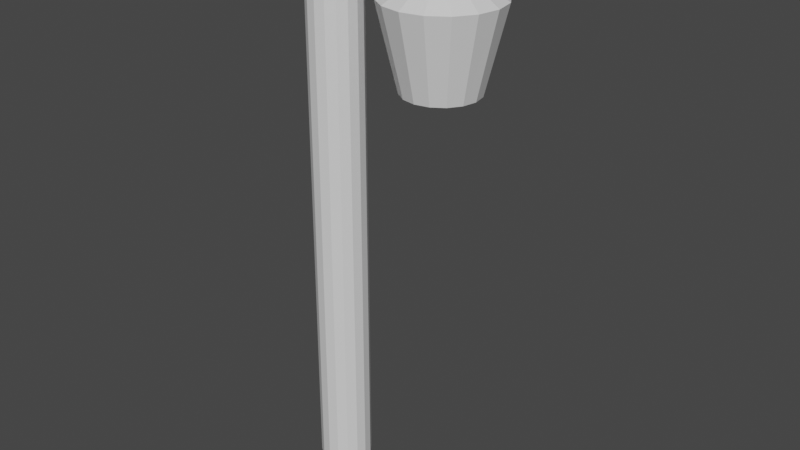 # Source: lantern.blend  (saved by Blender 2.91.10; exported with 4.5.12 LTS)
import bpy
from mathutils import Matrix  # noqa: F401  (used for matrix-valued properties, if any)

bpy.ops.wm.read_factory_settings(use_empty=True)
scene = bpy.context.scene
scene.name = 'Scene'

# ---- collections
col_collection = bpy.data.collections.new('Collection'); scene.collection.children.link(col_collection)

# ---- materials (node trees are filled in below, after node groups)
mat_material = bpy.data.materials.new('Material')
mat_material.alpha_threshold = 0.0
mat_material.use_transparent_shadow = False
mat_material.line_color = (0.0, 0.0, 0.0, 1.0)
mat_material_002 = bpy.data.materials.new('Material.002')
mat_material_002.use_transparent_shadow = False
mat_material_001 = bpy.data.materials.new('Material.001')
mat_material_001.use_transparent_shadow = False

# ---- material node trees
mat_material.use_nodes = True; mat_material.node_tree.nodes.clear()
_N = mat_material.node_tree.nodes; _L = mat_material.node_tree.links
n0 = _N.new('ShaderNodeOutputMaterial'); n0.name = 'Material Output'; n0.location = (300, 300)
n1 = _N.new('ShaderNodeBsdfPrincipled'); n1.name = 'Principled BSDF'; n1.location = (10, 300)
n1.distribution = 'GGX'
n1.subsurface_method = 'BURLEY'
n1.inputs[2].default_value = 0.4
n1.inputs[3].default_value = 1.45
n1.inputs[27].default_value = (0.0, 0.0, 0.0, 1.0)
n1.inputs[28].default_value = 1.0
_L.new(n1.outputs[0], n0.inputs[0])
n0.is_active_output = True
mat_material_002.use_nodes = True; mat_material_002.node_tree.nodes.clear()
_N = mat_material_002.node_tree.nodes; _L = mat_material_002.node_tree.links
n0 = _N.new('ShaderNodeBsdfPrincipled'); n0.name = 'Principled BSDF'; n0.location = (10, 300)
n0.distribution = 'GGX'
n0.subsurface_method = 'BURLEY'
n0.inputs[3].default_value = 1.45
n0.inputs[27].default_value = (0.0, 0.0, 0.0, 1.0)
n0.inputs[28].default_value = 1.0
n1 = _N.new('ShaderNodeOutputMaterial'); n1.name = 'Material Output'; n1.location = (300, 300)
_L.new(n0.outputs[0], n1.inputs[0])
n1.is_active_output = True
mat_material_001.use_nodes = True; mat_material_001.node_tree.nodes.clear()
_N = mat_material_001.node_tree.nodes; _L = mat_material_001.node_tree.links
n0 = _N.new('ShaderNodeBsdfPrincipled'); n0.name = 'Principled BSDF'; n0.location = (10, 300)
n0.distribution = 'GGX'
n0.subsurface_method = 'BURLEY'
n0.inputs[3].default_value = 1.45
n0.inputs[27].default_value = (0.0, 0.0, 0.0, 1.0)
n0.inputs[28].default_value = 1.0
n1 = _N.new('ShaderNodeOutputMaterial'); n1.name = 'Material Output'; n1.location = (300, 300)
_L.new(n0.outputs[0], n1.inputs[0])
n1.is_active_output = True

# ---- world
world_world = bpy.data.worlds.new('World'); scene.world = world_world
world_world.use_nodes = True; world_world.node_tree.nodes.clear()
_N = world_world.node_tree.nodes; _L = world_world.node_tree.links
n0 = _N.new('ShaderNodeOutputWorld'); n0.name = 'World Output'; n0.location = (300, 300)
n1 = _N.new('ShaderNodeBackground'); n1.name = 'Background'; n1.location = (10, 300)
n1.inputs[0].default_value = (0.05088, 0.05088, 0.05088, 1.0)
_L.new(n1.outputs[0], n0.inputs[0])
n0.is_active_output = True
world_world.color = (0.05088, 0.05088, 0.05088)
world_world.use_sun_shadow = False
world_world.sun_shadow_jitter_overblur = 0.0

# ---- meshes
me_cylinder = bpy.data.meshes.new('Cylinder')
me_cylinder.from_pydata([(8.696e-08, 0.3032, -0.03218), (8.696e-08, 0.3032, 6.032), (0.116, 0.2801, -0.03218), (0.116, 0.2801, 6.032), (0.2144, 0.2144, -0.03218), (0.2144, 0.2144, 6.032), (0.2801, 0.116, -0.03218), (0.2801, 0.116, 6.032), (0.3032, -2.883e-08, -0.03218), (0.3032, -2.883e-08, 6.032), (0.2801, -0.116, -0.03218), (0.2801, -0.116, 6.032), (0.2144, -0.2144, -0.03218), (0.2144, -0.2144, 6.032), (0.116, -0.2801, -0.03218), (0.116, -0.2801, 6.032), (1.327e-07, -0.3032, -0.03218), (1.327e-07, -0.3032, 6.032), (-0.116, -0.2801, -0.03218), (-0.116, -0.2801, 6.032), (-0.2144, -0.2144, -0.03218), (-0.2144, -0.2144, 6.032), (-0.2801, -0.116, -0.03218), (-0.2801, -0.116, 6.032), (-0.3032, -1.196e-08, -0.03218), (-0.3032, -1.196e-08, 6.032), (-0.2801, 0.116, -0.03218), (-0.2801, 0.116, 6.032), (-0.2144, 0.2144, -0.03218), (-0.2144, 0.2144, 6.032), (-0.116, 0.2801, -0.03218), (-0.116, 0.2801, 6.032), (0.3053, 0.3032, 6.336), (0.3053, 0.2801, 6.22), (0.3053, 0.2144, 6.121), (0.3053, 0.116, 6.055), (0.3053, -2.458e-08, 6.032), (0.3053, -0.116, 6.055), (0.3053, -0.2144, 6.121), (0.3053, -0.2801, 6.22), (0.3053, -0.3032, 6.336), (0.3053, -0.2801, 6.452), (0.3053, -0.2144, 6.55), (0.3053, -0.116, 6.616), (0.3053, -7.706e-09, 6.639), (0.3053, 0.116, 6.616), (0.3053, 0.2144, 6.55), (0.3053, 0.2801, 6.452), (1.055, 0.3032, 6.336), (1.055, 0.2801, 6.22), (1.055, 0.2144, 6.121), (1.055, 0.116, 6.055), (1.055, -2.458e-08, 6.032), (1.055, -0.116, 6.055), (1.055, -0.2144, 6.121), (1.055, -0.2801, 6.22), (1.055, -0.3032, 6.336), (1.055, -0.2801, 6.452), (1.055, -0.2144, 6.55), (1.055, -0.116, 6.616), (1.055, -7.706e-09, 6.639), (1.055, 0.116, 6.616), (1.055, 0.2144, 6.55), (1.055, 0.2801, 6.452), (1.359, 0.3032, 6.035), (1.243, 0.2801, 6.035), (1.145, 0.2144, 6.035), (1.079, 0.116, 6.035), (1.056, -1.784e-08, 6.035), (1.079, -0.116, 6.035), (1.145, -0.2144, 6.035), (1.243, -0.2801, 6.035), (1.359, -0.3032, 6.035), (1.475, -0.2801, 6.035), (1.574, -0.2144, 6.035), (1.639, -0.116, 6.035), (1.663, -9.729e-10, 6.035), (1.639, 0.116, 6.035), (1.574, 0.2144, 6.035), (1.475, 0.2801, 6.035), (1.359, 0.6378, 5.825), (1.115, 0.5893, 5.825), (0.9083, 0.451, 5.825), (0.77, 0.2441, 5.825), (0.7215, -2.138e-08, 5.825), (0.77, -0.2441, 5.825), (0.9083, -0.451, 5.825), (1.115, -0.5893, 5.825), (1.359, -0.6378, 5.825), (1.603, -0.5893, 5.825), (1.81, -0.451, 5.825), (1.949, -0.2441, 5.825), (1.997, 1.411e-08, 5.825), (1.949, 0.2441, 5.825), (1.81, 0.451, 5.825), (1.603, 0.5893, 5.825), (1.359, 0.4145, 4.895), (1.201, 0.3829, 4.895), (1.066, 0.2931, 4.895), (0.9764, 0.1586, 4.895), (0.9448, -2.336e-08, 4.895), (0.9764, -0.1586, 4.895), (1.066, -0.2931, 4.895), (1.201, -0.3829, 4.895), (1.359, -0.4145, 4.895), (1.518, -0.3829, 4.895), (1.652, -0.2931, 4.895), (1.742, -0.1586, 4.895), (1.774, -2.967e-10, 4.895), (1.742, 0.1586, 4.895), (1.652, 0.2931, 4.895), (1.518, 0.3829, 4.895), (1.359, 0.1946, 4.805), (1.285, 0.1797, 4.805), (1.222, 0.1376, 4.805), (1.18, 0.07445, 4.805), (1.165, -2.504e-08, 4.805), (1.18, -0.07445, 4.805), (1.222, -0.1376, 4.805), (1.285, -0.1797, 4.805), (1.359, -0.1946, 4.805), (1.434, -0.1797, 4.805), (1.497, -0.1376, 4.805), (1.539, -0.07445, 4.805), (1.554, -1.422e-08, 4.805), (1.539, 0.07445, 4.805), (1.497, 0.1376, 4.805), (1.434, 0.1797, 4.805)], [], [(0, 1, 3, 2), (2, 3, 5, 4), (4, 5, 7, 6), (6, 7, 9, 8), (8, 9, 11, 10), (10, 11, 13, 12), (12, 13, 15, 14), (14, 15, 17, 16), (16, 17, 19, 18), (18, 19, 21, 20), (20, 21, 23, 22), (22, 23, 25, 24), (24, 25, 27, 26), (26, 27, 29, 28), (15, 13, 38, 39), (28, 29, 31, 30), (30, 31, 1, 0), (0, 2, 4, 6, 8, 10, 12, 14, 16, 18, 20, 22, 24, 26, 28, 30), (42, 41, 57, 58), (25, 23, 43, 44), (11, 9, 36, 37), (21, 19, 41, 42), (31, 29, 46, 47), (7, 5, 34, 35), (17, 15, 39, 40), (3, 1, 32, 33), (27, 25, 44, 45), (13, 11, 37, 38), (23, 21, 42, 43), (1, 31, 47, 32), (9, 7, 35, 36), (19, 17, 40, 41), (29, 27, 45, 46), (5, 3, 33, 34), (63, 62, 78, 79), (35, 34, 50, 51), (43, 42, 58, 59), (36, 35, 51, 52), (44, 43, 59, 60), (37, 36, 52, 53), (45, 44, 60, 61), (38, 37, 53, 54), (46, 45, 61, 62), (39, 38, 54, 55), (47, 46, 62, 63), (40, 39, 55, 56), (33, 32, 48, 49), (32, 47, 63, 48), (41, 40, 56, 57), (34, 33, 49, 50), (77, 76, 92, 93), (56, 55, 71, 72), (49, 48, 64, 65), (48, 63, 79, 64), (57, 56, 72, 73), (50, 49, 65, 66), (58, 57, 73, 74), (51, 50, 66, 67), (59, 58, 74, 75), (52, 51, 67, 68), (60, 59, 75, 76), (53, 52, 68, 69), (61, 60, 76, 77), (54, 53, 69, 70), (62, 61, 77, 78), (55, 54, 70, 71), (83, 82, 98, 99), (70, 69, 85, 86), (78, 77, 93, 94), (71, 70, 86, 87), (79, 78, 94, 95), (72, 71, 87, 88), (65, 64, 80, 81), (64, 79, 95, 80), (73, 72, 88, 89), (66, 65, 81, 82), (74, 73, 89, 90), (67, 66, 82, 83), (75, 74, 90, 91), (68, 67, 83, 84), (76, 75, 91, 92), (69, 68, 84, 85), (104, 103, 119, 120), (91, 90, 106, 107), (84, 83, 99, 100), (92, 91, 107, 108), (85, 84, 100, 101), (93, 92, 108, 109), (86, 85, 101, 102), (94, 93, 109, 110), (87, 86, 102, 103), (95, 94, 110, 111), (88, 87, 103, 104), (81, 80, 96, 97), (80, 95, 111, 96), (89, 88, 104, 105), (82, 81, 97, 98), (90, 89, 105, 106), (113, 112, 127, 126, 125, 124, 123, 122, 121, 120, 119, 118, 117, 116, 115, 114), (97, 96, 112, 113), (96, 111, 127, 112), (105, 104, 120, 121), (98, 97, 113, 114), (106, 105, 121, 122), (99, 98, 114, 115), (107, 106, 122, 123), (100, 99, 115, 116), (108, 107, 123, 124), (101, 100, 116, 117), (109, 108, 124, 125), (102, 101, 117, 118), (110, 109, 125, 126), (103, 102, 118, 119), (111, 110, 126, 127), (81, 80, 95, 94, 93, 92, 91, 90, 89, 88, 87, 86, 85, 84, 83, 82), (97, 98, 99, 100, 101, 102, 103, 104, 105, 106, 107, 108, 109, 110, 111, 96)])
me_cylinder.polygons.foreach_set('material_index', [0, 0, 0, 0, 0, 0, 0, 0, 0, 0, 0, 0, 0, 0, 0, 0, 0, 0, 0, 0, 0, 0, 0, 0, 0, 0, 0, 0, 0, 0, 0, 0, 0, 0, 0, 0, 0, 0, 0, 0, 0, 0, 0, 0, 0, 0, 0, 0, 0, 0, 0, 0, 0, 0, 0, 0, 0, 0, 0, 0, 0, 0, 0, 0, 0, 0, 1, 0, 0, 0, 0, 0, 0, 0, 0, 0, 0, 0, 0, 0, 0, 0, 0, 1, 1, 1, 1, 1, 1, 1, 1, 1, 1, 1, 1, 1, 1, 1, 0, 0, 0, 0, 0, 0, 0, 0, 0, 0, 0, 0, 0, 0, 0, 0, 0, 0])
_uv = me_cylinder.uv_layers.new(name='UVMap')
_uv.uv.foreach_set('vector', [0.1164, 0.6558, 0.9999, 0.3994, 0.9999, 0.5987, 0.08289, 0.4973, 0.08289, 0.4973, 0.9999, 0.5987, 0.9239, 0.7829, 0.1157, 0.3384, 0.1157, 0.3384, 0.9239, 0.7829, 0.7833, 0.9233, 0.2086, 0.2056, 0.2086, 0.2056, 0.7833, 0.9233, 0.5991, 0.9996, 0.3418, 0.1132, 0.3418, 0.1132, 0.5991, 0.9996, 0.3997, 0.9999, 0.5012, 0.08242, 0.5012, 0.08242, 0.3997, 0.9999, 0.2155, 0.9242, 0.6597, 0.1166, 0.6597, 0.1166, 0.2155, 0.9242, 0.07551, 0.7843, 0.7906, 0.2117, 0.7906, 0.2117, 0.07551, 0.7843, 9.998e-05, 0.6002, 0.8843, 0.3435, 0.8843, 0.3435, 9.998e-05, 0.6002, 0.000813, 0.4007, 0.9182, 0.5022, 0.9182, 0.5022, 0.000813, 0.4007, 0.0772, 0.2165, 0.8856, 0.6612, 0.8856, 0.6612, 0.0772, 0.2165, 0.2175, 0.07606, 0.7918, 0.7933, 0.7918, 0.7933, 0.2175, 0.07606, 0.4016, 9.998e-05, 0.6585, 0.8852, 0.6585, 0.8852, 0.4016, 9.998e-05, 0.6008, 0.0001654, 0.4994, 0.9168, 0.4994, 0.9168, 0.6008, 0.0001654, 0.7846, 0.07595, 0.3411, 0.8822, 0.4293, 0.346, 0.4291, 0.346, 0.4285, 0.3464, 0.4278, 0.3468, 0.3411, 0.8822, 0.7846, 0.07595, 0.9242, 0.2156, 0.2108, 0.7868, 0.2108, 0.7868, 0.9242, 0.2156, 0.9999, 0.3994, 0.1164, 0.6558, 0.1164, 0.6558, 0.08289, 0.4973, 0.1157, 0.3384, 0.2086, 0.2056, 0.3418, 0.1132, 0.5012, 0.08242, 0.6597, 0.1166, 0.7906, 0.2117, 0.8843, 0.3435, 0.9182, 0.5022, 0.8856, 0.6612, 0.7918, 0.7933, 0.6585, 0.8852, 0.4994, 0.9168, 0.3411, 0.8822, 0.2108, 0.7868, 0.426, 0.347, 0.4265, 0.347, 0.4202, 0.356, 0.4186, 0.3524, 0.4303, 0.3461, 0.4302, 0.3461, 0.4258, 0.3469, 0.4256, 0.3471, 0.4291, 0.3458, 0.429, 0.3455, 0.4288, 0.3456, 0.4288, 0.3459, 0.4301, 0.3461, 0.4299, 0.346, 0.4265, 0.347, 0.426, 0.347, 0.4296, 0.346, 0.43, 0.3461, 0.4257, 0.3468, 0.426, 0.3466, 0.429, 0.3455, 0.4296, 0.3458, 0.4284, 0.3458, 0.4287, 0.3456, 0.4296, 0.3459, 0.4293, 0.346, 0.4278, 0.3468, 0.4271, 0.347, 0.4306, 0.3462, 0.4286, 0.3454, 0.4264, 0.3463, 0.428, 0.3462, 0.4302, 0.3461, 0.4303, 0.3461, 0.4256, 0.3471, 0.4256, 0.347, 0.4291, 0.346, 0.4291, 0.3458, 0.4288, 0.3459, 0.4285, 0.3464, 0.4302, 0.3461, 0.4301, 0.3461, 0.426, 0.347, 0.4258, 0.3469, 0.4286, 0.3454, 0.4296, 0.346, 0.426, 0.3466, 0.4264, 0.3463, 0.429, 0.3455, 0.429, 0.3455, 0.4287, 0.3456, 0.4288, 0.3456, 0.4299, 0.346, 0.4296, 0.3459, 0.4271, 0.347, 0.4265, 0.347, 0.43, 0.3461, 0.4302, 0.3461, 0.4256, 0.347, 0.4257, 0.3468, 0.4296, 0.3458, 0.4306, 0.3462, 0.428, 0.3462, 0.4284, 0.3458, 0.4213, 0.3368, 0.4188, 0.3408, 0.2519, 0.215, 0.304, 0.1982, 0.4287, 0.3456, 0.4284, 0.3458, 0.4664, 0.3113, 0.4995, 0.3251, 0.4258, 0.3469, 0.426, 0.347, 0.4186, 0.3524, 0.4169, 0.3497, 0.4288, 0.3456, 0.4287, 0.3456, 0.4995, 0.3251, 0.5067, 0.3598, 0.4256, 0.3471, 0.4258, 0.3469, 0.4169, 0.3497, 0.4154, 0.3469, 0.4288, 0.3459, 0.4288, 0.3456, 0.5067, 0.3598, 0.4894, 0.3913, 0.4256, 0.347, 0.4256, 0.3471, 0.4154, 0.3469, 0.4169, 0.3438, 0.4285, 0.3464, 0.4288, 0.3459, 0.4894, 0.3913, 0.4539, 0.3936, 0.4257, 0.3468, 0.4256, 0.347, 0.4169, 0.3438, 0.4188, 0.3408, 0.4278, 0.3468, 0.4285, 0.3464, 0.4539, 0.3936, 0.4309, 0.3774, 0.426, 0.3466, 0.4257, 0.3468, 0.4188, 0.3408, 0.4213, 0.3368, 0.4271, 0.347, 0.4278, 0.3468, 0.4309, 0.3774, 0.4228, 0.3633, 0.428, 0.3462, 0.4264, 0.3463, 0.4262, 0.3298, 0.4392, 0.3188, 0.4264, 0.3463, 0.426, 0.3466, 0.4213, 0.3368, 0.4262, 0.3298, 0.4265, 0.347, 0.4271, 0.347, 0.4228, 0.3633, 0.4202, 0.356, 0.4284, 0.3458, 0.428, 0.3462, 0.4392, 0.3188, 0.4664, 0.3113, 0.2113, 0.2513, 0.1901, 0.302, 0.0001457, 0.2661, 0.05173, 0.1423, 0.4228, 0.3633, 0.4309, 0.3774, 0.3796, 0.4585, 0.3156, 0.4578, 0.4392, 0.3188, 0.4262, 0.3298, 0.3615, 0.2029, 0.4209, 0.2247, 0.4262, 0.3298, 0.4213, 0.3368, 0.304, 0.1982, 0.3615, 0.2029, 0.4202, 0.356, 0.4228, 0.3633, 0.3156, 0.4578, 0.2592, 0.4411, 0.4664, 0.3113, 0.4392, 0.3188, 0.4209, 0.2247, 0.4792, 0.2634, 0.4186, 0.3524, 0.4202, 0.356, 0.2592, 0.4411, 0.2157, 0.4061, 0.4995, 0.3251, 0.4664, 0.3113, 0.4792, 0.2634, 0.5088, 0.3188, 0.4169, 0.3497, 0.4186, 0.3524, 0.2157, 0.4061, 0.1919, 0.3568, 0.5067, 0.3598, 0.4995, 0.3251, 0.5088, 0.3188, 0.5076, 0.3599, 0.4154, 0.3469, 0.4169, 0.3497, 0.1919, 0.3568, 0.1901, 0.302, 0.4894, 0.3913, 0.5067, 0.3598, 0.5076, 0.3599, 0.4961, 0.4005, 0.4169, 0.3438, 0.4154, 0.3469, 0.1901, 0.302, 0.2113, 0.2513, 0.4539, 0.3936, 0.4894, 0.3913, 0.4961, 0.4005, 0.4484, 0.4431, 0.4188, 0.3408, 0.4169, 0.3438, 0.2113, 0.2513, 0.2519, 0.215, 0.4309, 0.3774, 0.4539, 0.3936, 0.4484, 0.4431, 0.3796, 0.4585, 0.07129, 0.9746, 0.02511, 0.9282, 0.14, 0.8493, 0.147, 0.8581, 0.4484, 0.4431, 0.4961, 0.4005, 0.6533, 0.509, 0.557, 0.6193, 0.2519, 0.215, 0.2113, 0.2513, 0.05173, 0.1423, 0.1496, 0.04889, 0.3796, 0.4585, 0.4484, 0.4431, 0.557, 0.6193, 0.4208, 0.6698, 0.304, 0.1982, 0.2519, 0.215, 0.1496, 0.04889, 0.2715, 0.0007181, 0.3156, 0.4578, 0.3796, 0.4585, 0.4208, 0.6698, 0.2795, 0.6672, 0.4209, 0.2247, 0.3615, 0.2029, 0.4068, 0.0001457, 0.536, 0.0478, 0.3615, 0.2029, 0.304, 0.1982, 0.2715, 0.0007181, 0.4068, 0.0001457, 0.2592, 0.4411, 0.3156, 0.4578, 0.2795, 0.6672, 0.1553, 0.6157, 0.4792, 0.2634, 0.4209, 0.2247, 0.536, 0.0478, 0.6426, 0.1413, 0.2157, 0.4061, 0.2592, 0.4411, 0.1553, 0.6157, 0.058, 0.524, 0.5088, 0.3188, 0.4792, 0.2634, 0.6426, 0.1413, 0.6944, 0.2731, 0.1919, 0.3568, 0.2157, 0.4061, 0.058, 0.524, 0.002144, 0.4008, 0.5076, 0.3599, 0.5088, 0.3188, 0.6944, 0.2731, 0.6944, 0.3939, 0.1901, 0.302, 0.1919, 0.3568, 0.002144, 0.4008, 0.0001457, 0.2661, 0.4961, 0.4005, 0.5076, 0.3599, 0.6944, 0.3939, 0.6533, 0.509, 0.6224, 0.789, 0.5987, 0.7988, 0.5915, 0.7631, 0.6021, 0.7588, 0.2579, 0.6954, 0.3041, 0.7418, 0.1893, 0.8207, 0.1823, 0.8119, 0.1318, 0.9998, 0.07129, 0.9746, 0.147, 0.8581, 0.1568, 0.8633, 0.1975, 0.6702, 0.2579, 0.6954, 0.1823, 0.8119, 0.1725, 0.8066, 0.1973, 0.9999, 0.1318, 0.9998, 0.1568, 0.8633, 0.1678, 0.8642, 0.132, 0.6701, 0.1975, 0.6702, 0.1725, 0.8066, 0.1614, 0.8057, 0.2578, 0.9748, 0.1973, 0.9999, 0.1678, 0.8642, 0.1784, 0.8607, 0.07145, 0.6952, 0.132, 0.6701, 0.1614, 0.8057, 0.1508, 0.8092, 0.3041, 0.9284, 0.2578, 0.9748, 0.1784, 0.8607, 0.1869, 0.8533, 0.02516, 0.7416, 0.07145, 0.6952, 0.1508, 0.8092, 0.1423, 0.8166, 0.3291, 0.8678, 0.3041, 0.9284, 0.1869, 0.8533, 0.192, 0.8431, 0.0001457, 0.8676, 0.0001457, 0.8021, 0.1372, 0.8268, 0.1364, 0.8383, 0.0001457, 0.8021, 0.02516, 0.7416, 0.1423, 0.8166, 0.1372, 0.8268, 0.3291, 0.8023, 0.3291, 0.8678, 0.192, 0.8431, 0.1928, 0.8316, 0.02511, 0.9282, 0.0001457, 0.8676, 0.1364, 0.8383, 0.14, 0.8493, 0.3041, 0.7418, 0.3291, 0.8023, 0.1928, 0.8316, 0.1893, 0.8207, 0.5615, 0.7181, 0.5696, 0.71, 0.5802, 0.7057, 0.5916, 0.7058, 0.6022, 0.7101, 0.6103, 0.7182, 0.6147, 0.7288, 0.6147, 0.7402, 0.6103, 0.7508, 0.6021, 0.7588, 0.5915, 0.7631, 0.5801, 0.763, 0.5696, 0.7586, 0.5615, 0.7506, 0.5571, 0.74, 0.5572, 0.7286, 0.5314, 0.698, 0.5494, 0.6799, 0.5696, 0.71, 0.5615, 0.7181, 0.5494, 0.6799, 0.573, 0.6701, 0.5802, 0.7057, 0.5696, 0.71, 0.6406, 0.7709, 0.6224, 0.789, 0.6021, 0.7588, 0.6103, 0.7508, 0.5216, 0.7215, 0.5314, 0.698, 0.5615, 0.7181, 0.5572, 0.7286, 0.6503, 0.7473, 0.6406, 0.7709, 0.6103, 0.7508, 0.6147, 0.7402, 0.5216, 0.7471, 0.5216, 0.7215, 0.5572, 0.7286, 0.5571, 0.74, 0.6503, 0.7217, 0.6503, 0.7473, 0.6147, 0.7402, 0.6147, 0.7288, 0.5313, 0.7707, 0.5216, 0.7471, 0.5571, 0.74, 0.5615, 0.7506, 0.6405, 0.6981, 0.6503, 0.7217, 0.6147, 0.7288, 0.6103, 0.7182, 0.5492, 0.7888, 0.5313, 0.7707, 0.5615, 0.7506, 0.5696, 0.7586, 0.6225, 0.68, 0.6405, 0.6981, 0.6103, 0.7182, 0.6022, 0.7101, 0.5729, 0.7987, 0.5492, 0.7888, 0.5696, 0.7586, 0.5801, 0.763, 0.5988, 0.6701, 0.6225, 0.68, 0.6022, 0.7101, 0.5916, 0.7058, 0.5987, 0.7988, 0.5729, 0.7987, 0.5801, 0.763, 0.5915, 0.7631, 0.573, 0.6701, 0.5988, 0.6701, 0.5916, 0.7058, 0.5802, 0.7057, 0.5067, 0.8204, 0.4797, 0.8474, 0.4444, 0.862, 0.4062, 0.862, 0.371, 0.8474, 0.344, 0.8204, 0.3294, 0.7851, 0.3294, 0.747, 0.344, 0.7117, 0.371, 0.6847, 0.4062, 0.6701, 0.4444, 0.6701, 0.4797, 0.6847, 0.5067, 0.7117, 0.5213, 0.747, 0.5213, 0.7851, 0.7006, 0.6701, 0.7254, 0.6701, 0.7483, 0.6796, 0.7659, 0.6971, 0.7753, 0.7201, 0.7753, 0.7449, 0.7659, 0.7678, 0.7483, 0.7853, 0.7254, 0.7948, 0.7006, 0.7948, 0.6777, 0.7853, 0.6601, 0.7678, 0.6506, 0.7449, 0.6506, 0.7201, 0.6601, 0.6971, 0.6777, 0.6796])
me_cylinder.materials.append(mat_material)
me_cylinder.materials.append(mat_material_002)
me_cylinder.use_remesh_fix_poles = True
me_cylinder.use_remesh_preserve_attributes = False
me_cylinder.use_mirror_vertex_groups = False
me_cylinder.update()
me_sphere = bpy.data.meshes.new('Sphere')
me_sphere.from_pydata([(0.0, 0.2121, 0.2121), (0.0, 0.2772, 0.1148), (0.0, 0.2772, -0.1148), (0.0, 0.1148, -0.2772), (0.04393, 0.1061, 0.2772), (0.08118, 0.196, 0.2121), (0.1061, 0.2561, 0.1148), (0.1148, 0.2772, -1.311e-08), (0.1061, 0.2561, -0.1148), (0.08118, 0.196, -0.2121), (0.04393, 0.1061, -0.2772), (0.08118, 0.08118, 0.2772), (0.15, 0.15, 0.2121), (0.196, 0.196, 0.1148), (0.2121, 0.2121, -1.311e-08), (0.196, 0.196, -0.1148), (0.15, 0.15, -0.2121), (0.08118, 0.08118, -0.2772), (0.1061, 0.04393, 0.2772), (0.196, 0.08118, 0.2121), (0.2561, 0.1061, 0.1148), (0.2772, 0.1148, -1.311e-08), (0.2561, 0.1061, -0.1148), (0.196, 0.08118, -0.2121), (0.1061, 0.04393, -0.2772), (0.1148, 2.953e-08, 0.2772), (0.2121, 1.09e-08, 0.2121), (0.2772, 3.448e-09, 0.1148), (0.3, 3.448e-09, -1.311e-08), (0.2772, 3.448e-09, -0.1148), (0.2121, 1.09e-08, -0.2121), (0.1148, 2.207e-08, -0.2772), (0.1061, -0.04393, 0.2772), (0.196, -0.08118, 0.2121), (0.2561, -0.1061, 0.1148), (0.2772, -0.1148, -1.311e-08), (0.2561, -0.1061, -0.1148), (0.196, -0.08118, -0.2121), (0.1061, -0.04393, -0.2772), (0.08118, -0.08118, 0.2772), (0.15, -0.15, 0.2121), (0.196, -0.196, 0.1148), (0.2121, -0.2121, -1.311e-08), (0.196, -0.196, -0.1148), (0.15, -0.15, -0.2121), (0.08118, -0.08118, -0.2772), (0.04393, -0.1061, 0.2772), (0.08118, -0.196, 0.2121), (0.1061, -0.2561, 0.1148), (0.1148, -0.2772, -1.311e-08), (0.1061, -0.2561, -0.1148), (0.08118, -0.196, -0.2121), (0.04393, -0.1061, -0.2772), (-3.224e-08, -0.1148, 0.2772), (-6.204e-08, -0.2121, 0.2121), (-9.184e-08, -0.2772, 0.1148), (-8.439e-08, -0.3, -1.311e-08), (-9.184e-08, -0.2772, -0.1148), (-6.204e-08, -0.2121, -0.2121), (-3.969e-08, -0.1148, -0.2772), (-0.04393, -0.1061, 0.2772), (-0.08118, -0.196, 0.2121), (-0.1061, -0.2561, 0.1148), (-0.1148, -0.2772, -1.311e-08), (-0.1061, -0.2561, -0.1148), (-0.08118, -0.196, -0.2121), (-0.04393, -0.1061, -0.2772), (-0.08118, -0.08118, 0.2772), (-0.15, -0.15, 0.2121), (-0.196, -0.196, 0.1148), (-0.2121, -0.2121, -1.311e-08), (-0.196, -0.196, -0.1148), (-0.15, -0.15, -0.2121), (-0.08118, -0.08118, -0.2772), (-0.1061, -0.04393, 0.2772), (-0.196, -0.08118, 0.2121), (-0.2561, -0.1061, 0.1148), (-0.2772, -0.1148, -1.311e-08), (-0.2561, -0.1061, -0.1148), (-0.196, -0.08118, -0.2121), (-0.1061, -0.04393, -0.2772), (-0.1148, 8.913e-08, 0.2772), (-0.2121, 1.301e-07, 0.2121), (-0.2772, 1.599e-07, 0.1148), (-0.3, 1.674e-07, -1.311e-08), (-0.2772, 1.599e-07, -0.1148), (-0.2121, 1.301e-07, -0.2121), (-0.1148, 9.286e-08, -0.2772), (-0.1061, 0.04393, 0.2772), (-0.196, 0.08118, 0.2121), (-0.2561, 0.1061, 0.1148), (-0.2772, 0.1148, -1.311e-08), (-0.2561, 0.1061, -0.1148), (-0.196, 0.08118, -0.2121), (-0.1061, 0.04393, -0.2772), (-0.08118, 0.08118, 0.2772), (-0.15, 0.15, 0.2121), (-0.196, 0.196, 0.1148), (-0.2121, 0.2121, -1.311e-08), (-0.196, 0.196, -0.1148), (-0.15, 0.15, -0.2121), (-0.08118, 0.08118, -0.2772), (-0.04393, 0.1061, 0.2772), (-0.08118, 0.196, 0.2121), (-0.1061, 0.2561, 0.1148), (-0.1148, 0.2772, -1.311e-08), (-0.1061, 0.2561, -0.1148), (-0.08118, 0.196, -0.2121), (-0.04393, 0.1061, -0.2772), (-2.487e-14, -1.554e-15, 0.3), (6.09e-08, 0.1148, 0.2772), (1.54e-07, 0.3, -1.311e-08), (9.442e-08, 0.2121, -0.2121), (0.0, 4.53e-08, -0.3)], [], [(113, 3, 10), (112, 2, 8, 9), (111, 1, 6, 7), (0, 110, 4, 5), (3, 112, 9, 10), (2, 111, 7, 8), (1, 0, 5, 6), (110, 109, 4), (10, 9, 16, 17), (8, 7, 14, 15), (6, 5, 12, 13), (4, 109, 11), (113, 10, 17), (9, 8, 15, 16), (7, 6, 13, 14), (5, 4, 11, 12), (15, 14, 21, 22), (13, 12, 19, 20), (11, 109, 18), (113, 17, 24), (16, 15, 22, 23), (14, 13, 20, 21), (12, 11, 18, 19), (17, 16, 23, 24), (113, 24, 31), (23, 22, 29, 30), (21, 20, 27, 28), (19, 18, 25, 26), (24, 23, 30, 31), (22, 21, 28, 29), (20, 19, 26, 27), (18, 109, 25), (28, 27, 34, 35), (26, 25, 32, 33), (31, 30, 37, 38), (29, 28, 35, 36), (27, 26, 33, 34), (25, 109, 32), (113, 31, 38), (30, 29, 36, 37), (38, 37, 44, 45), (36, 35, 42, 43), (34, 33, 40, 41), (32, 109, 39), (113, 38, 45), (37, 36, 43, 44), (35, 34, 41, 42), (33, 32, 39, 40), (41, 40, 47, 48), (39, 109, 46), (113, 45, 52), (44, 43, 50, 51), (42, 41, 48, 49), (40, 39, 46, 47), (45, 44, 51, 52), (43, 42, 49, 50), (113, 52, 59), (51, 50, 57, 58), (49, 48, 55, 56), (47, 46, 53, 54), (52, 51, 58, 59), (50, 49, 56, 57), (48, 47, 54, 55), (46, 109, 53), (54, 53, 60, 61), (59, 58, 65, 66), (57, 56, 63, 64), (55, 54, 61, 62), (53, 109, 60), (113, 59, 66), (58, 57, 64, 65), (56, 55, 62, 63), (66, 65, 72, 73), (64, 63, 70, 71), (62, 61, 68, 69), (60, 109, 67), (113, 66, 73), (65, 64, 71, 72), (63, 62, 69, 70), (61, 60, 67, 68), (67, 109, 74), (113, 73, 80), (72, 71, 78, 79), (70, 69, 76, 77), (68, 67, 74, 75), (73, 72, 79, 80), (71, 70, 77, 78), (69, 68, 75, 76), (79, 78, 85, 86), (77, 76, 83, 84), (75, 74, 81, 82), (80, 79, 86, 87), (78, 77, 84, 85), (76, 75, 82, 83), (74, 109, 81), (113, 80, 87), (87, 86, 93, 94), (85, 84, 91, 92), (83, 82, 89, 90), (81, 109, 88), (113, 87, 94), (86, 85, 92, 93), (84, 83, 90, 91), (82, 81, 88, 89), (92, 91, 98, 99), (90, 89, 96, 97), (88, 109, 95), (113, 94, 101), (93, 92, 99, 100), (91, 90, 97, 98), (89, 88, 95, 96), (94, 93, 100, 101), (113, 101, 108), (100, 99, 106, 107), (98, 97, 104, 105), (96, 95, 102, 103), (101, 100, 107, 108), (99, 98, 105, 106), (97, 96, 103, 104), (95, 109, 102), (105, 104, 1, 111), (103, 102, 110, 0), (108, 107, 112, 3), (106, 105, 111, 2), (104, 103, 0, 1), (102, 109, 110), (113, 108, 3), (107, 106, 2, 112)])
_uv = me_sphere.uv_layers.new(name='UVMap')
_uv.uv.foreach_set('vector', [0.7188, 0.0, 0.75, 0.125, 0.6875, 0.125, 0.75, 0.25, 0.75, 0.375, 0.6875, 0.375, 0.6875, 0.25, 0.75, 0.5, 0.75, 0.625, 0.6875, 0.625, 0.6875, 0.5, 0.75, 0.75, 0.75, 0.875, 0.6875, 0.875, 0.6875, 0.75, 0.75, 0.125, 0.75, 0.25, 0.6875, 0.25, 0.6875, 0.125, 0.75, 0.375, 0.75, 0.5, 0.6875, 0.5, 0.6875, 0.375, 0.75, 0.625, 0.75, 0.75, 0.6875, 0.75, 0.6875, 0.625, 0.75, 0.875, 0.7187, 1.0, 0.6875, 0.875, 0.6875, 0.125, 0.6875, 0.25, 0.625, 0.25, 0.625, 0.125, 0.6875, 0.375, 0.6875, 0.5, 0.625, 0.5, 0.625, 0.375, 0.6875, 0.625, 0.6875, 0.75, 0.625, 0.75, 0.625, 0.625, 0.6875, 0.875, 0.6562, 1.0, 0.625, 0.875, 0.6562, 0.0, 0.6875, 0.125, 0.625, 0.125, 0.6875, 0.25, 0.6875, 0.375, 0.625, 0.375, 0.625, 0.25, 0.6875, 0.5, 0.6875, 0.625, 0.625, 0.625, 0.625, 0.5, 0.6875, 0.75, 0.6875, 0.875, 0.625, 0.875, 0.625, 0.75, 0.625, 0.375, 0.625, 0.5, 0.5625, 0.5, 0.5625, 0.375, 0.625, 0.625, 0.625, 0.75, 0.5625, 0.75, 0.5625, 0.625, 0.625, 0.875, 0.5938, 1.0, 0.5625, 0.875, 0.5938, 0.0, 0.625, 0.125, 0.5625, 0.125, 0.625, 0.25, 0.625, 0.375, 0.5625, 0.375, 0.5625, 0.25, 0.625, 0.5, 0.625, 0.625, 0.5625, 0.625, 0.5625, 0.5, 0.625, 0.75, 0.625, 0.875, 0.5625, 0.875, 0.5625, 0.75, 0.625, 0.125, 0.625, 0.25, 0.5625, 0.25, 0.5625, 0.125, 0.5313, 0.0, 0.5625, 0.125, 0.5, 0.125, 0.5625, 0.25, 0.5625, 0.375, 0.5, 0.375, 0.5, 0.25, 0.5625, 0.5, 0.5625, 0.625, 0.5, 0.625, 0.5, 0.5, 0.5625, 0.75, 0.5625, 0.875, 0.5, 0.875, 0.5, 0.75, 0.5625, 0.125, 0.5625, 0.25, 0.5, 0.25, 0.5, 0.125, 0.5625, 0.375, 0.5625, 0.5, 0.5, 0.5, 0.5, 0.375, 0.5625, 0.625, 0.5625, 0.75, 0.5, 0.75, 0.5, 0.625, 0.5625, 0.875, 0.5313, 1.0, 0.5, 0.875, 0.5, 0.5, 0.5, 0.625, 0.4375, 0.625, 0.4375, 0.5, 0.5, 0.75, 0.5, 0.875, 0.4375, 0.875, 0.4375, 0.75, 0.5, 0.125, 0.5, 0.25, 0.4375, 0.25, 0.4375, 0.125, 0.5, 0.375, 0.5, 0.5, 0.4375, 0.5, 0.4375, 0.375, 0.5, 0.625, 0.5, 0.75, 0.4375, 0.75, 0.4375, 0.625, 0.5, 0.875, 0.4688, 1.0, 0.4375, 0.875, 0.4688, 0.0, 0.5, 0.125, 0.4375, 0.125, 0.5, 0.25, 0.5, 0.375, 0.4375, 0.375, 0.4375, 0.25, 0.4375, 0.125, 0.4375, 0.25, 0.375, 0.25, 0.375, 0.125, 0.4375, 0.375, 0.4375, 0.5, 0.375, 0.5, 0.375, 0.375, 0.4375, 0.625, 0.4375, 0.75, 0.375, 0.75, 0.375, 0.625, 0.4375, 0.875, 0.4063, 1.0, 0.375, 0.875, 0.4063, 0.0, 0.4375, 0.125, 0.375, 0.125, 0.4375, 0.25, 0.4375, 0.375, 0.375, 0.375, 0.375, 0.25, 0.4375, 0.5, 0.4375, 0.625, 0.375, 0.625, 0.375, 0.5, 0.4375, 0.75, 0.4375, 0.875, 0.375, 0.875, 0.375, 0.75, 0.375, 0.625, 0.375, 0.75, 0.3125, 0.75, 0.3125, 0.625, 0.375, 0.875, 0.3438, 1.0, 0.3125, 0.875, 0.3438, 0.0, 0.375, 0.125, 0.3125, 0.125, 0.375, 0.25, 0.375, 0.375, 0.3125, 0.375, 0.3125, 0.25, 0.375, 0.5, 0.375, 0.625, 0.3125, 0.625, 0.3125, 0.5, 0.375, 0.75, 0.375, 0.875, 0.3125, 0.875, 0.3125, 0.75, 0.375, 0.125, 0.375, 0.25, 0.3125, 0.25, 0.3125, 0.125, 0.375, 0.375, 0.375, 0.5, 0.3125, 0.5, 0.3125, 0.375, 0.2812, 0.0, 0.3125, 0.125, 0.25, 0.125, 0.3125, 0.25, 0.3125, 0.375, 0.25, 0.375, 0.25, 0.25, 0.3125, 0.5, 0.3125, 0.625, 0.25, 0.625, 0.25, 0.5, 0.3125, 0.75, 0.3125, 0.875, 0.25, 0.875, 0.25, 0.75, 0.3125, 0.125, 0.3125, 0.25, 0.25, 0.25, 0.25, 0.125, 0.3125, 0.375, 0.3125, 0.5, 0.25, 0.5, 0.25, 0.375, 0.3125, 0.625, 0.3125, 0.75, 0.25, 0.75, 0.25, 0.625, 0.3125, 0.875, 0.2812, 1.0, 0.25, 0.875, 0.25, 0.75, 0.25, 0.875, 0.1875, 0.875, 0.1875, 0.75, 0.25, 0.125, 0.25, 0.25, 0.1875, 0.25, 0.1875, 0.125, 0.25, 0.375, 0.25, 0.5, 0.1875, 0.5, 0.1875, 0.375, 0.25, 0.625, 0.25, 0.75, 0.1875, 0.75, 0.1875, 0.625, 0.25, 0.875, 0.2187, 1.0, 0.1875, 0.875, 0.2187, 0.0, 0.25, 0.125, 0.1875, 0.125, 0.25, 0.25, 0.25, 0.375, 0.1875, 0.375, 0.1875, 0.25, 0.25, 0.5, 0.25, 0.625, 0.1875, 0.625, 0.1875, 0.5, 0.1875, 0.125, 0.1875, 0.25, 0.125, 0.25, 0.125, 0.125, 0.1875, 0.375, 0.1875, 0.5, 0.125, 0.5, 0.125, 0.375, 0.1875, 0.625, 0.1875, 0.75, 0.125, 0.75, 0.125, 0.625, 0.1875, 0.875, 0.1562, 1.0, 0.125, 0.875, 0.1562, 0.0, 0.1875, 0.125, 0.125, 0.125, 0.1875, 0.25, 0.1875, 0.375, 0.125, 0.375, 0.125, 0.25, 0.1875, 0.5, 0.1875, 0.625, 0.125, 0.625, 0.125, 0.5, 0.1875, 0.75, 0.1875, 0.875, 0.125, 0.875, 0.125, 0.75, 0.125, 0.875, 0.09375, 1.0, 0.0625, 0.875, 0.09375, 0.0, 0.125, 0.125, 0.0625, 0.125, 0.125, 0.25, 0.125, 0.375, 0.0625, 0.375, 0.0625, 0.25, 0.125, 0.5, 0.125, 0.625, 0.0625, 0.625, 0.0625, 0.5, 0.125, 0.75, 0.125, 0.875, 0.0625, 0.875, 0.0625, 0.75, 0.125, 0.125, 0.125, 0.25, 0.0625, 0.25, 0.0625, 0.125, 0.125, 0.375, 0.125, 0.5, 0.0625, 0.5, 0.0625, 0.375, 0.125, 0.625, 0.125, 0.75, 0.0625, 0.75, 0.0625, 0.625, 0.0625, 0.25, 0.0625, 0.375, 0.0, 0.375, 0.0, 0.25, 0.0625, 0.5, 0.0625, 0.625, 0.0, 0.625, 0.0, 0.5, 0.0625, 0.75, 0.0625, 0.875, 0.0, 0.875, 0.0, 0.75, 0.0625, 0.125, 0.0625, 0.25, 0.0, 0.25, 0.0, 0.125, 0.0625, 0.375, 0.0625, 0.5, 0.0, 0.5, 0.0, 0.375, 0.0625, 0.625, 0.0625, 0.75, 0.0, 0.75, 0.0, 0.625, 0.0625, 0.875, 0.03125, 1.0, 0.0, 0.875, 0.03125, 0.0, 0.0625, 0.125, 0.0, 0.125, 1.0, 0.125, 1.0, 0.25, 0.9375, 0.25, 0.9375, 0.125, 1.0, 0.375, 1.0, 0.5, 0.9375, 0.5, 0.9375, 0.375, 1.0, 0.625, 1.0, 0.75, 0.9375, 0.75, 0.9375, 0.625, 1.0, 0.875, 0.9687, 1.0, 0.9375, 0.875, 0.9687, 0.0, 1.0, 0.125, 0.9375, 0.125, 1.0, 0.25, 1.0, 0.375, 0.9375, 0.375, 0.9375, 0.25, 1.0, 0.5, 1.0, 0.625, 0.9375, 0.625, 0.9375, 0.5, 1.0, 0.75, 1.0, 0.875, 0.9375, 0.875, 0.9375, 0.75, 0.9375, 0.375, 0.9375, 0.5, 0.875, 0.5, 0.875, 0.375, 0.9375, 0.625, 0.9375, 0.75, 0.875, 0.75, 0.875, 0.625, 0.9375, 0.875, 0.9062, 1.0, 0.875, 0.875, 0.9062, 0.0, 0.9375, 0.125, 0.875, 0.125, 0.9375, 0.25, 0.9375, 0.375, 0.875, 0.375, 0.875, 0.25, 0.9375, 0.5, 0.9375, 0.625, 0.875, 0.625, 0.875, 0.5, 0.9375, 0.75, 0.9375, 0.875, 0.875, 0.875, 0.875, 0.75, 0.9375, 0.125, 0.9375, 0.25, 0.875, 0.25, 0.875, 0.125, 0.8437, 0.0, 0.875, 0.125, 0.8125, 0.125, 0.875, 0.25, 0.875, 0.375, 0.8125, 0.375, 0.8125, 0.25, 0.875, 0.5, 0.875, 0.625, 0.8125, 0.625, 0.8125, 0.5, 0.875, 0.75, 0.875, 0.875, 0.8125, 0.875, 0.8125, 0.75, 0.875, 0.125, 0.875, 0.25, 0.8125, 0.25, 0.8125, 0.125, 0.875, 0.375, 0.875, 0.5, 0.8125, 0.5, 0.8125, 0.375, 0.875, 0.625, 0.875, 0.75, 0.8125, 0.75, 0.8125, 0.625, 0.875, 0.875, 0.8437, 1.0, 0.8125, 0.875, 0.8125, 0.5, 0.8125, 0.625, 0.75, 0.625, 0.75, 0.5, 0.8125, 0.75, 0.8125, 0.875, 0.75, 0.875, 0.75, 0.75, 0.8125, 0.125, 0.8125, 0.25, 0.75, 0.25, 0.75, 0.125, 0.8125, 0.375, 0.8125, 0.5, 0.75, 0.5, 0.75, 0.375, 0.8125, 0.625, 0.8125, 0.75, 0.75, 0.75, 0.75, 0.625, 0.8125, 0.875, 0.7812, 1.0, 0.75, 0.875, 0.7812, 0.0, 0.8125, 0.125, 0.75, 0.125, 0.8125, 0.25, 0.8125, 0.375, 0.75, 0.375, 0.75, 0.25])
me_sphere.materials.append(mat_material_001)
me_sphere.use_remesh_fix_poles = True
me_sphere.use_remesh_preserve_attributes = False
me_sphere.use_mirror_vertex_groups = False
me_sphere.update()

# ---- objects
ob_cylinder = bpy.data.objects.new('Cylinder', me_cylinder)
ob_sphere = bpy.data.objects.new('Sphere', me_sphere)

# ---- transforms, parenting, visibility, modifiers, constraints
ob_cylinder.location = (0.0, 0.0, 0.0)
ob_cylinder.lineart.crease_threshold = 0.0
ob_sphere.location = (1.363, -7.68e-07, 5.716)
ob_sphere.lineart.crease_threshold = 0.0

# ---- collection membership
col_collection.objects.link(ob_cylinder)
col_collection.objects.link(ob_sphere)

# ---- scene / render settings (as saved in the file)
scene.frame_start = 1; scene.frame_end = 250; scene.frame_set(1)
scene.render.engine = 'BLENDER_EEVEE_NEXT'
scene.cycles.use_denoising = False
scene.cycles.samples = 128
scene.cycles.sampling_pattern = 'TABULATED_SOBOL'
scene.cycles.use_adaptive_sampling = False
scene.cycles.use_light_tree = False
scene.view_settings.view_transform = 'Filmic'
bpy.context.view_layer.update()

# ---- added for rendering (the .blend has no active camera and no usable light): camera, sun
cam_auto = bpy.data.cameras.new('AutoCamera')
cam_auto.lens = 50.0
cam_auto.sensor_width = 36.0
cam_auto.clip_end = 1000.0
ob_auto_camera = bpy.data.objects.new('AutoCamera', cam_auto)
scene.collection.objects.link(ob_auto_camera)
ob_auto_camera.location = (7.48159, -7.96157, 8.61104)
ob_auto_camera.rotation_euler = (1.09748, -7.21219e-08, 0.694738)
scene.camera = ob_auto_camera
light_auto_sun = bpy.data.lights.new('AutoSun', 'SUN')
light_auto_sun.energy = 3.0
light_auto_sun.angle = 0.0523599
ob_auto_sun = bpy.data.objects.new('AutoSun', light_auto_sun)
scene.collection.objects.link(ob_auto_sun)
ob_auto_sun.rotation_euler = (0.872665, 0.174533, 0.523599)
bpy.context.view_layer.update()
